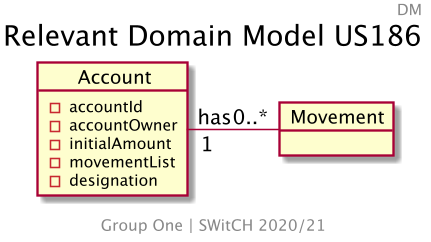

The diagram above was rendered by PlantUML. Its source (embedded in the PNG):
@startuml US186_DM
skinparam backgroundColor transparent
skinparam Dpi 150
center footer
    Group One | SWitCH 2020/21
end footer
title Relevant Domain Model US186
header DM
skinparam linetype ortho
hide methods

object Account {
  - accountId
  - accountOwner
  - initialAmount
  - movementList
  - designation
}

Account "1" - "0..*" Movement : has

object Movement {

}

@enduml